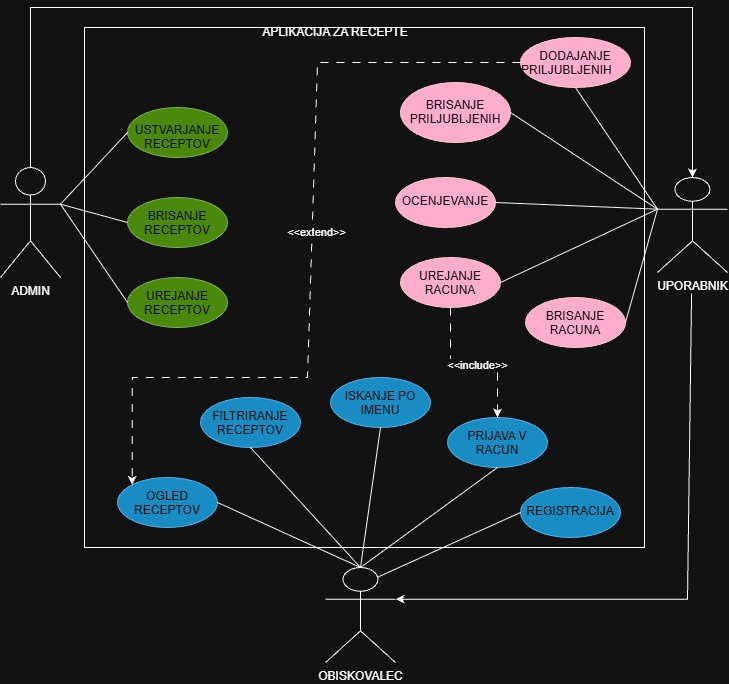

The diagram above was exported from draw.io. Its source (the exported page's mxGraphModel, read from the mxfile embedded in the PNG):
<mxGraphModel dx="1296" dy="753" grid="1" gridSize="10" guides="1" tooltips="1" connect="1" arrows="1" fold="1" page="1" pageScale="1" pageWidth="827" pageHeight="1169" math="0" shadow="0">
  <root>
    <mxCell id="0" />
    <mxCell id="1" parent="0" />
    <mxCell id="CB95Uc7-xQ0IB9sI1c7a-7" parent="1" style="shape=umlActor;verticalLabelPosition=bottom;verticalAlign=top;html=1;outlineConnect=0;labelPerimeter=1;" value="ADMIN&lt;div&gt;&lt;br&gt;&lt;/div&gt;" vertex="1">
      <mxGeometry height="110" width="60" x="53" y="300" as="geometry" />
    </mxCell>
    <mxCell id="CB95Uc7-xQ0IB9sI1c7a-8" parent="1" style="shape=umlActor;verticalLabelPosition=bottom;verticalAlign=top;html=1;outlineConnect=0;labelPerimeter=1;" value="UPORABNIK" vertex="1">
      <mxGeometry height="95" width="70" x="710" y="310" as="geometry" />
    </mxCell>
    <mxCell id="CB95Uc7-xQ0IB9sI1c7a-10" parent="1" style="rounded=0;whiteSpace=wrap;html=1;" value="" vertex="1">
      <mxGeometry height="520" width="560" x="137" y="160" as="geometry" />
    </mxCell>
    <mxCell id="CB95Uc7-xQ0IB9sI1c7a-11" parent="1" style="text;html=1;whiteSpace=wrap;strokeColor=none;fillColor=none;align=center;verticalAlign=middle;rounded=0;" value="APLIKACIJA ZA RECEPTE" vertex="1">
      <mxGeometry height="30" width="150" x="313" y="150" as="geometry" />
    </mxCell>
    <mxCell id="CB95Uc7-xQ0IB9sI1c7a-12" parent="1" style="ellipse;whiteSpace=wrap;html=1;shapeInside=1;fillColor=#60a917;fontColor=#ffffff;strokeColor=#2D7600;" value="USTVARJANJE RECEPTOV" vertex="1">
      <mxGeometry height="50" width="100" x="180" y="240" as="geometry" />
    </mxCell>
    <mxCell id="CB95Uc7-xQ0IB9sI1c7a-14" parent="1" style="ellipse;whiteSpace=wrap;html=1;shapeInside=1;fillColor=#60a917;fontColor=#ffffff;strokeColor=#2D7600;" value="BRISANJE RECEPTOV" vertex="1">
      <mxGeometry height="50" width="100" x="180" y="330" as="geometry" />
    </mxCell>
    <mxCell id="CB95Uc7-xQ0IB9sI1c7a-16" parent="1" style="ellipse;whiteSpace=wrap;html=1;shapeInside=1;fillColor=#60a917;fontColor=#ffffff;strokeColor=#2D7600;" value="UREJANJE RECEPTOV" vertex="1">
      <mxGeometry height="50" width="100" x="180" y="410" as="geometry" />
    </mxCell>
    <mxCell id="CB95Uc7-xQ0IB9sI1c7a-18" parent="1" style="ellipse;whiteSpace=wrap;html=1;shapeInside=1;fillColor=#1ba1e2;fontColor=#ffffff;strokeColor=#006EAF;" value="PRIJAVA V RACUN" vertex="1">
      <mxGeometry height="50" width="100" x="500" y="550" as="geometry" />
    </mxCell>
    <mxCell id="CB95Uc7-xQ0IB9sI1c7a-19" parent="1" style="ellipse;whiteSpace=wrap;html=1;shapeInside=1;fillColor=#1ba1e2;fontColor=#ffffff;strokeColor=#006EAF;" value="REGISTRACIJA&lt;div&gt;&lt;br&gt;&lt;/div&gt;" vertex="1">
      <mxGeometry height="50" width="100" x="573" y="620" as="geometry" />
    </mxCell>
    <mxCell id="CB95Uc7-xQ0IB9sI1c7a-22" parent="1" style="ellipse;whiteSpace=wrap;html=1;shapeInside=1;fillColor=#1ba1e2;fontColor=#ffffff;strokeColor=#006EAF;" value="OGLED RECEPTOV" vertex="1">
      <mxGeometry height="50" width="100" x="170" y="610" as="geometry" />
    </mxCell>
    <mxCell id="CB95Uc7-xQ0IB9sI1c7a-23" parent="1" style="ellipse;whiteSpace=wrap;html=1;shapeInside=1;fillColor=#1ba1e2;fontColor=#ffffff;strokeColor=#006EAF;" value="FILTRIRANJE RECEPTOV&lt;div&gt;&lt;br&gt;&lt;/div&gt;" vertex="1">
      <mxGeometry height="50" width="100" x="253" y="530" as="geometry" />
    </mxCell>
    <mxCell id="CB95Uc7-xQ0IB9sI1c7a-24" parent="1" style="shape=umlActor;verticalLabelPosition=bottom;verticalAlign=top;html=1;outlineConnect=0;labelPerimeter=1;" value="OBISKOVALEC" vertex="1">
      <mxGeometry height="95" width="70" x="378" y="700" as="geometry" />
    </mxCell>
    <mxCell id="CB95Uc7-xQ0IB9sI1c7a-25" edge="1" parent="1" source="CB95Uc7-xQ0IB9sI1c7a-8" style="endArrow=classic;html=1;rounded=0;defaultLabelBackgroundColor=page;labelPadding=0 4;entryX=1;entryY=0.3333333333333333;entryDx=0;entryDy=0;entryPerimeter=0;" target="CB95Uc7-xQ0IB9sI1c7a-24" value="">
      <mxGeometry height="50" relative="1" width="50" as="geometry">
        <Array as="points">
          <mxPoint x="740" y="731.67" />
        </Array>
        <mxPoint x="723" y="380" as="sourcePoint" />
        <mxPoint x="773" y="330" as="targetPoint" />
      </mxGeometry>
    </mxCell>
    <mxCell id="CB95Uc7-xQ0IB9sI1c7a-27" edge="1" parent="1" source="CB95Uc7-xQ0IB9sI1c7a-7" style="endArrow=classic;html=1;rounded=0;defaultLabelBackgroundColor=page;labelPadding=0 4;entryX=0.5;entryY=0;entryDx=0;entryDy=0;entryPerimeter=0;exitX=0.5;exitY=0;exitDx=0;exitDy=0;exitPerimeter=0;" target="CB95Uc7-xQ0IB9sI1c7a-8" value="">
      <mxGeometry height="50" relative="1" width="50" x="-0.006" as="geometry">
        <Array as="points">
          <mxPoint x="83" y="140" />
          <mxPoint x="745" y="140" />
        </Array>
        <mxPoint x="393" y="400" as="sourcePoint" />
        <mxPoint x="443" y="350" as="targetPoint" />
      </mxGeometry>
    </mxCell>
    <mxCell id="CB95Uc7-xQ0IB9sI1c7a-46" parent="1" style="ellipse;whiteSpace=wrap;html=1;shapeInside=1;fillColor=#a20025;fontColor=#ffffff;strokeColor=#6F0000;" value="DODAJANJE PRILJUBLJENIH&lt;span style=&quot;color: rgba(0, 0, 0, 0); font-family: monospace; font-size: 1px; text-align: start; white-space: nowrap; background-color: transparent;&quot;&gt;%3CmxGraphModel%3E%3Croot%3E%3CmxCell%20id%3D%220%22%2F%3E%3CmxCell%20id%3D%221%22%20parent%3D%220%22%2F%3E%3CmxCell%20id%3D%222%22%20parent%3D%221%22%20style%3D%22ellipse%3BwhiteSpace%3Dwrap%3Bhtml%3D1%3BshapeInside%3D1%3BfillColor%3D%2360a917%3BfontColor%3D%23ffffff%3BstrokeColor%3D%232D7600%3B%22%20value%3D%22BRISANJE%20RECEPTOV%22%20vertex%3D%221%22%3E%3CmxGeometry%20height%3D%2250%22%20width%3D%22100%22%20x%3D%22190%22%20y%3D%22165%22%20as%3D%22geometry%22%2F%3E%3C%2FmxCell%3E%3C%2Froot%3E%3C%2FmxGraphModel%3E&lt;/span&gt;" vertex="1">
      <mxGeometry height="50" width="110" x="573" y="170" as="geometry" />
    </mxCell>
    <mxCell id="CB95Uc7-xQ0IB9sI1c7a-47" parent="1" style="ellipse;whiteSpace=wrap;html=1;shapeInside=1;fillColor=#a20025;fontColor=#ffffff;strokeColor=#6F0000;" value="BRISANJE&lt;div&gt;PRILJUBLJENIH&lt;/div&gt;" vertex="1">
      <mxGeometry height="60" width="110" x="453" y="215" as="geometry" />
    </mxCell>
    <mxCell id="CB95Uc7-xQ0IB9sI1c7a-49" parent="1" style="ellipse;whiteSpace=wrap;html=1;shapeInside=1;fillColor=#1ba1e2;fontColor=#ffffff;strokeColor=#006EAF;" value="ISKANJE PO IMENU" vertex="1">
      <mxGeometry height="50" width="100" x="383" y="510" as="geometry" />
    </mxCell>
    <mxCell id="AHuQyyKwjk5QlIzqryS7-20" edge="1" parent="1" source="CB95Uc7-xQ0IB9sI1c7a-51" style="edgeStyle=orthogonalEdgeStyle;rounded=0;orthogonalLoop=1;jettySize=auto;html=1;exitX=0.5;exitY=1;exitDx=0;exitDy=0;entryX=0.5;entryY=0;entryDx=0;entryDy=0;defaultLabelBackgroundColor=page;labelPadding=0 4;flowAnimation=1;" target="CB95Uc7-xQ0IB9sI1c7a-18">
      <mxGeometry relative="1" as="geometry" />
    </mxCell>
    <mxCell id="AHuQyyKwjk5QlIzqryS7-22" connectable="0" parent="AHuQyyKwjk5QlIzqryS7-20" style="edgeLabel;html=1;align=center;verticalAlign=middle;resizable=0;points=[];inheritText=1;defaultLabelBackgroundColor=page;labelPadding=0 4;" value="&amp;lt;&amp;lt;include&amp;gt;&amp;gt;" vertex="1">
      <mxGeometry relative="1" x="0.0318" y="-2" as="geometry">
        <mxPoint as="offset" />
      </mxGeometry>
    </mxCell>
    <mxCell id="CB95Uc7-xQ0IB9sI1c7a-51" parent="1" style="ellipse;whiteSpace=wrap;html=1;shapeInside=1;fillColor=#a20025;fontColor=#ffffff;strokeColor=#6F0000;" value="UREJANJE RACUNA" vertex="1">
      <mxGeometry height="50" width="100" x="453" y="390" as="geometry" />
    </mxCell>
    <mxCell id="CB95Uc7-xQ0IB9sI1c7a-53" parent="1" style="ellipse;whiteSpace=wrap;html=1;shapeInside=1;fillColor=#a20025;fontColor=#ffffff;strokeColor=#6F0000;" value="BRISANJE RACUNA" vertex="1">
      <mxGeometry height="50" width="100" x="578" y="430" as="geometry" />
    </mxCell>
    <mxCell id="CB95Uc7-xQ0IB9sI1c7a-56" parent="1" style="ellipse;whiteSpace=wrap;html=1;shapeInside=1;fillColor=#a20025;fontColor=#ffffff;strokeColor=#6F0000;" value="OCENJEVANJE" vertex="1">
      <mxGeometry height="50" width="100" x="448" y="310" as="geometry" />
    </mxCell>
    <mxCell id="AHuQyyKwjk5QlIzqryS7-2" edge="1" parent="1" source="CB95Uc7-xQ0IB9sI1c7a-7" style="endArrow=none;html=1;rounded=0;defaultLabelBackgroundColor=page;labelPadding=0 4;exitX=1;exitY=0.3333333333333333;exitDx=0;exitDy=0;exitPerimeter=0;entryX=0;entryY=0.5;entryDx=0;entryDy=0;" target="CB95Uc7-xQ0IB9sI1c7a-12" value="">
      <mxGeometry height="50" relative="1" width="50" as="geometry">
        <mxPoint x="250" y="430" as="sourcePoint" />
        <mxPoint x="300" y="380" as="targetPoint" />
      </mxGeometry>
    </mxCell>
    <mxCell id="AHuQyyKwjk5QlIzqryS7-3" edge="1" parent="1" source="CB95Uc7-xQ0IB9sI1c7a-7" style="endArrow=none;html=1;rounded=0;defaultLabelBackgroundColor=page;labelPadding=0 4;exitX=1;exitY=0.3333333333333333;exitDx=0;exitDy=0;exitPerimeter=0;entryX=0;entryY=0.5;entryDx=0;entryDy=0;" target="CB95Uc7-xQ0IB9sI1c7a-14" value="">
      <mxGeometry height="50" relative="1" width="50" as="geometry">
        <mxPoint x="250" y="430" as="sourcePoint" />
        <mxPoint x="300" y="380" as="targetPoint" />
      </mxGeometry>
    </mxCell>
    <mxCell id="AHuQyyKwjk5QlIzqryS7-4" edge="1" parent="1" source="CB95Uc7-xQ0IB9sI1c7a-7" style="endArrow=none;html=1;rounded=0;defaultLabelBackgroundColor=page;labelPadding=0 4;exitX=1;exitY=0.3333333333333333;exitDx=0;exitDy=0;exitPerimeter=0;entryX=0;entryY=0.5;entryDx=0;entryDy=0;" target="CB95Uc7-xQ0IB9sI1c7a-16" value="">
      <mxGeometry height="50" relative="1" width="50" as="geometry">
        <mxPoint x="250" y="430" as="sourcePoint" />
        <mxPoint x="300" y="380" as="targetPoint" />
      </mxGeometry>
    </mxCell>
    <mxCell id="AHuQyyKwjk5QlIzqryS7-5" edge="1" parent="1" source="CB95Uc7-xQ0IB9sI1c7a-46" style="endArrow=none;html=1;rounded=0;defaultLabelBackgroundColor=page;labelPadding=0 4;entryX=0;entryY=0.3333333333333333;entryDx=0;entryDy=0;entryPerimeter=0;exitX=0.5;exitY=1;exitDx=0;exitDy=0;" target="CB95Uc7-xQ0IB9sI1c7a-8" value="">
      <mxGeometry height="50" relative="1" width="50" as="geometry">
        <mxPoint x="250" y="430" as="sourcePoint" />
        <mxPoint x="300" y="380" as="targetPoint" />
      </mxGeometry>
    </mxCell>
    <mxCell id="AHuQyyKwjk5QlIzqryS7-6" edge="1" parent="1" source="CB95Uc7-xQ0IB9sI1c7a-8" style="endArrow=none;html=1;rounded=0;defaultLabelBackgroundColor=page;labelPadding=0 4;entryX=1;entryY=0.5;entryDx=0;entryDy=0;exitX=0;exitY=0.3333333333333333;exitDx=0;exitDy=0;exitPerimeter=0;" target="CB95Uc7-xQ0IB9sI1c7a-47" value="">
      <mxGeometry height="50" relative="1" width="50" as="geometry">
        <mxPoint x="250" y="430" as="sourcePoint" />
        <mxPoint x="300" y="380" as="targetPoint" />
      </mxGeometry>
    </mxCell>
    <mxCell id="AHuQyyKwjk5QlIzqryS7-7" edge="1" parent="1" source="CB95Uc7-xQ0IB9sI1c7a-8" style="endArrow=none;html=1;rounded=0;defaultLabelBackgroundColor=page;labelPadding=0 4;entryX=1;entryY=0.5;entryDx=0;entryDy=0;exitX=0;exitY=0.3333333333333333;exitDx=0;exitDy=0;exitPerimeter=0;" target="CB95Uc7-xQ0IB9sI1c7a-56" value="">
      <mxGeometry height="50" relative="1" width="50" as="geometry">
        <mxPoint x="250" y="430" as="sourcePoint" />
        <mxPoint x="300" y="380" as="targetPoint" />
      </mxGeometry>
    </mxCell>
    <mxCell id="AHuQyyKwjk5QlIzqryS7-8" edge="1" parent="1" source="CB95Uc7-xQ0IB9sI1c7a-8" style="endArrow=none;html=1;rounded=0;defaultLabelBackgroundColor=page;labelPadding=0 4;entryX=1;entryY=0.5;entryDx=0;entryDy=0;exitX=0;exitY=0.3333333333333333;exitDx=0;exitDy=0;exitPerimeter=0;" target="CB95Uc7-xQ0IB9sI1c7a-51" value="">
      <mxGeometry height="50" relative="1" width="50" as="geometry">
        <mxPoint x="250" y="430" as="sourcePoint" />
        <mxPoint x="300" y="380" as="targetPoint" />
      </mxGeometry>
    </mxCell>
    <mxCell id="AHuQyyKwjk5QlIzqryS7-9" edge="1" parent="1" source="CB95Uc7-xQ0IB9sI1c7a-53" style="endArrow=none;html=1;rounded=0;defaultLabelBackgroundColor=page;labelPadding=0 4;exitX=1;exitY=0.5;exitDx=0;exitDy=0;entryX=0;entryY=0.3333333333333333;entryDx=0;entryDy=0;entryPerimeter=0;" target="CB95Uc7-xQ0IB9sI1c7a-8" value="">
      <mxGeometry height="50" relative="1" width="50" as="geometry">
        <mxPoint x="250" y="430" as="sourcePoint" />
        <mxPoint x="300" y="380" as="targetPoint" />
      </mxGeometry>
    </mxCell>
    <mxCell id="AHuQyyKwjk5QlIzqryS7-10" edge="1" parent="1" source="CB95Uc7-xQ0IB9sI1c7a-24" style="endArrow=none;html=1;rounded=0;defaultLabelBackgroundColor=page;labelPadding=0 4;entryX=1;entryY=0.5;entryDx=0;entryDy=0;exitX=0.5;exitY=0;exitDx=0;exitDy=0;exitPerimeter=0;" target="CB95Uc7-xQ0IB9sI1c7a-22" value="">
      <mxGeometry height="50" relative="1" width="50" as="geometry">
        <mxPoint x="250" y="540" as="sourcePoint" />
        <mxPoint x="300" y="490" as="targetPoint" />
      </mxGeometry>
    </mxCell>
    <mxCell id="AHuQyyKwjk5QlIzqryS7-11" edge="1" parent="1" source="CB95Uc7-xQ0IB9sI1c7a-23" style="endArrow=none;html=1;rounded=0;defaultLabelBackgroundColor=page;labelPadding=0 4;exitX=0.5;exitY=1;exitDx=0;exitDy=0;entryX=0.5;entryY=0;entryDx=0;entryDy=0;entryPerimeter=0;" target="CB95Uc7-xQ0IB9sI1c7a-24" value="">
      <mxGeometry height="50" relative="1" width="50" as="geometry">
        <mxPoint x="250" y="540" as="sourcePoint" />
        <mxPoint x="300" y="490" as="targetPoint" />
      </mxGeometry>
    </mxCell>
    <mxCell id="AHuQyyKwjk5QlIzqryS7-13" edge="1" parent="1" source="CB95Uc7-xQ0IB9sI1c7a-24" style="endArrow=none;html=1;rounded=0;defaultLabelBackgroundColor=page;labelPadding=0 4;entryX=0.5;entryY=1;entryDx=0;entryDy=0;exitX=0.5;exitY=0;exitDx=0;exitDy=0;exitPerimeter=0;" target="CB95Uc7-xQ0IB9sI1c7a-49" value="">
      <mxGeometry height="50" relative="1" width="50" as="geometry">
        <mxPoint x="250" y="540" as="sourcePoint" />
        <mxPoint x="300" y="490" as="targetPoint" />
      </mxGeometry>
    </mxCell>
    <mxCell id="AHuQyyKwjk5QlIzqryS7-14" edge="1" parent="1" source="CB95Uc7-xQ0IB9sI1c7a-24" style="endArrow=none;html=1;rounded=0;defaultLabelBackgroundColor=page;labelPadding=0 4;entryX=0.5;entryY=1;entryDx=0;entryDy=0;exitX=0.5;exitY=0;exitDx=0;exitDy=0;exitPerimeter=0;" target="CB95Uc7-xQ0IB9sI1c7a-18" value="">
      <mxGeometry height="50" relative="1" width="50" as="geometry">
        <mxPoint x="250" y="540" as="sourcePoint" />
        <mxPoint x="300" y="490" as="targetPoint" />
      </mxGeometry>
    </mxCell>
    <mxCell id="AHuQyyKwjk5QlIzqryS7-15" edge="1" parent="1" source="CB95Uc7-xQ0IB9sI1c7a-24" style="endArrow=none;html=1;rounded=0;defaultLabelBackgroundColor=page;labelPadding=0 4;entryX=0;entryY=0.5;entryDx=0;entryDy=0;exitX=0.75;exitY=0.1;exitDx=0;exitDy=0;exitPerimeter=0;" target="CB95Uc7-xQ0IB9sI1c7a-19" value="">
      <mxGeometry height="50" relative="1" width="50" as="geometry">
        <mxPoint x="250" y="540" as="sourcePoint" />
        <mxPoint x="300" y="490" as="targetPoint" />
      </mxGeometry>
    </mxCell>
    <mxCell id="AHuQyyKwjk5QlIzqryS7-18" edge="1" parent="1" source="CB95Uc7-xQ0IB9sI1c7a-46" style="endArrow=classic;html=1;rounded=0;defaultLabelBackgroundColor=page;labelPadding=0 4;entryX=0;entryY=0;entryDx=0;entryDy=0;exitX=0;exitY=0.5;exitDx=0;exitDy=0;flowAnimation=1;" target="CB95Uc7-xQ0IB9sI1c7a-22" value="">
      <mxGeometry height="50" relative="1" width="50" x="-0.096" as="geometry">
        <Array as="points">
          <mxPoint x="370" y="195" />
          <mxPoint x="360" y="510" />
          <mxPoint x="184.64" y="510" />
        </Array>
        <mxPoint x="260" y="470" as="sourcePoint" />
        <mxPoint x="310" y="420" as="targetPoint" />
      </mxGeometry>
    </mxCell>
    <mxCell id="AHuQyyKwjk5QlIzqryS7-19" connectable="0" parent="AHuQyyKwjk5QlIzqryS7-18" style="edgeLabel;html=1;align=center;verticalAlign=middle;resizable=0;points=[];inheritText=1;defaultLabelBackgroundColor=page;labelPadding=0 4;" value="&amp;lt;&amp;lt;extend&amp;gt;&amp;gt;" vertex="1">
      <mxGeometry relative="1" x="-0.0701" y="4" as="geometry">
        <mxPoint as="offset" />
      </mxGeometry>
    </mxCell>
  </root>
</mxGraphModel>